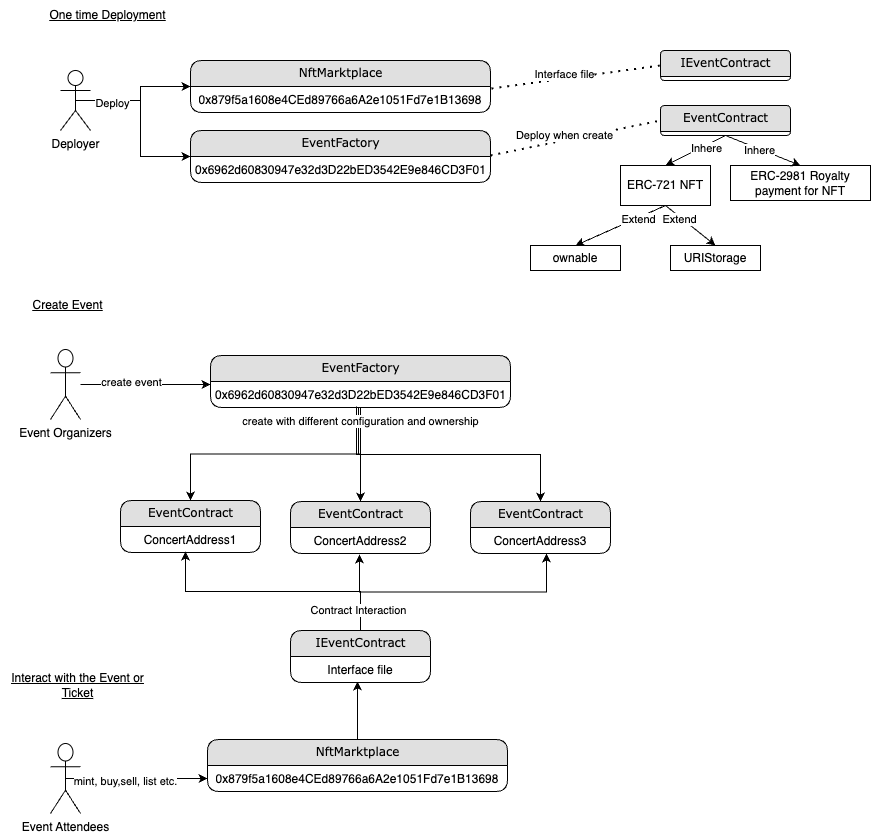

The diagram above was exported from draw.io. Its source (the exported page's mxGraphModel, read from the mxfile embedded in the PNG):
<mxGraphModel dx="1956" dy="672" grid="1" gridSize="10" guides="1" tooltips="1" connect="1" arrows="1" fold="1" page="1" pageScale="1" pageWidth="1100" pageHeight="850" background="none" math="0" shadow="0">
  <root>
    <mxCell id="0" />
    <mxCell id="1" parent="0" />
    <mxCell id="1fdf3b25b50cf41e-1" value="EventFactory" style="swimlane;html=1;fontStyle=0;childLayout=stackLayout;horizontal=1;startSize=26;fillColor=#e0e0e0;horizontalStack=0;resizeParent=1;resizeLast=0;collapsible=1;marginBottom=0;swimlaneFillColor=#ffffff;align=center;rounded=1;shadow=0;comic=0;labelBackgroundColor=none;strokeWidth=1;fontFamily=Verdana;fontSize=12" parent="1" vertex="1">
      <mxGeometry x="300" y="140" width="300" height="52" as="geometry">
        <mxRectangle x="310" y="30" width="120" height="30" as="alternateBounds" />
      </mxGeometry>
    </mxCell>
    <mxCell id="1fdf3b25b50cf41e-2" value="0x6962d60830947e32d3D22bED3542E9e846CD3F01" style="text;html=1;strokeColor=none;fillColor=none;spacingLeft=4;spacingRight=4;whiteSpace=wrap;overflow=hidden;rotatable=0;points=[[0,0.5],[1,0.5]];portConstraint=eastwest;align=center;" parent="1fdf3b25b50cf41e-1" vertex="1">
      <mxGeometry y="26" width="300" height="26" as="geometry" />
    </mxCell>
    <mxCell id="1fdf3b25b50cf41e-7" value="EventContract" style="swimlane;html=1;fontStyle=0;childLayout=stackLayout;horizontal=1;startSize=26;fillColor=#e0e0e0;horizontalStack=0;resizeParent=1;resizeLast=0;collapsible=1;marginBottom=0;swimlaneFillColor=#ffffff;align=center;rounded=1;shadow=0;comic=0;labelBackgroundColor=none;strokeWidth=1;fontFamily=Verdana;fontSize=12" parent="1" vertex="1">
      <mxGeometry x="400" y="511" width="140" height="52" as="geometry">
        <mxRectangle x="480" y="261" width="130" height="30" as="alternateBounds" />
      </mxGeometry>
    </mxCell>
    <mxCell id="1fdf3b25b50cf41e-8" value="ConcertAddress2" style="text;html=1;strokeColor=none;fillColor=none;spacingLeft=4;spacingRight=4;whiteSpace=wrap;overflow=hidden;rotatable=0;points=[[0,0.5],[1,0.5]];portConstraint=eastwest;align=center;" parent="1fdf3b25b50cf41e-7" vertex="1">
      <mxGeometry y="26" width="140" height="26" as="geometry" />
    </mxCell>
    <mxCell id="1fdf3b25b50cf41e-9" value="NftMarktplace" style="swimlane;html=1;fontStyle=0;childLayout=stackLayout;horizontal=1;startSize=26;fillColor=#e0e0e0;horizontalStack=0;resizeParent=1;resizeLast=0;collapsible=1;marginBottom=0;swimlaneFillColor=#ffffff;align=center;rounded=1;shadow=0;comic=0;labelBackgroundColor=none;strokeWidth=1;fontFamily=Verdana;fontSize=12" parent="1" vertex="1">
      <mxGeometry x="300" y="70" width="300" height="52" as="geometry">
        <mxRectangle x="310" y="-40" width="120" height="30" as="alternateBounds" />
      </mxGeometry>
    </mxCell>
    <mxCell id="1fdf3b25b50cf41e-10" value="0x879f5a1608e4CEd89766a6A2e1051Fd7e1B13698" style="text;html=1;strokeColor=none;fillColor=none;spacingLeft=4;spacingRight=4;whiteSpace=wrap;overflow=hidden;rotatable=0;points=[[0,0.5],[1,0.5]];portConstraint=eastwest;align=center;" parent="1fdf3b25b50cf41e-9" vertex="1">
      <mxGeometry y="26" width="300" height="26" as="geometry" />
    </mxCell>
    <mxCell id="STo0ywlDnxJFYaiJRFh0-23" style="edgeStyle=orthogonalEdgeStyle;rounded=0;orthogonalLoop=1;jettySize=auto;html=1;entryX=0.493;entryY=1.038;entryDx=0;entryDy=0;entryPerimeter=0;" edge="1" parent="1" source="1fdf3b25b50cf41e-13" target="1fdf3b25b50cf41e-8">
      <mxGeometry relative="1" as="geometry" />
    </mxCell>
    <mxCell id="1fdf3b25b50cf41e-13" value="IEventContract" style="swimlane;html=1;fontStyle=0;childLayout=stackLayout;horizontal=1;startSize=26;fillColor=#e0e0e0;horizontalStack=0;resizeParent=1;resizeLast=0;collapsible=1;marginBottom=0;swimlaneFillColor=#ffffff;align=center;rounded=1;shadow=0;comic=0;labelBackgroundColor=none;strokeWidth=1;fontFamily=Verdana;fontSize=12" parent="1" vertex="1">
      <mxGeometry x="400" y="640" width="140" height="52" as="geometry">
        <mxRectangle x="410" y="490" width="130" height="30" as="alternateBounds" />
      </mxGeometry>
    </mxCell>
    <mxCell id="1fdf3b25b50cf41e-14" value="Interface file" style="text;html=1;strokeColor=none;fillColor=none;spacingLeft=4;spacingRight=4;whiteSpace=wrap;overflow=hidden;rotatable=0;points=[[0,0.5],[1,0.5]];portConstraint=eastwest;align=center;" parent="1fdf3b25b50cf41e-13" vertex="1">
      <mxGeometry y="26" width="140" height="26" as="geometry" />
    </mxCell>
    <mxCell id="STo0ywlDnxJFYaiJRFh0-19" style="edgeStyle=orthogonalEdgeStyle;rounded=0;orthogonalLoop=1;jettySize=auto;html=1;entryX=0;entryY=0.115;entryDx=0;entryDy=0;entryPerimeter=0;" edge="1" parent="1" source="STo0ywlDnxJFYaiJRFh0-1" target="STo0ywlDnxJFYaiJRFh0-15">
      <mxGeometry relative="1" as="geometry" />
    </mxCell>
    <mxCell id="STo0ywlDnxJFYaiJRFh0-28" value="create event" style="edgeLabel;html=1;align=center;verticalAlign=middle;resizable=0;points=[];" vertex="1" connectable="0" parent="STo0ywlDnxJFYaiJRFh0-19">
      <mxGeometry x="-0.2308" y="2" relative="1" as="geometry">
        <mxPoint as="offset" />
      </mxGeometry>
    </mxCell>
    <mxCell id="STo0ywlDnxJFYaiJRFh0-1" value="Event Organizers" style="shape=umlActor;verticalLabelPosition=bottom;verticalAlign=top;html=1;outlineConnect=0;" vertex="1" parent="1">
      <mxGeometry x="160" y="359" width="30" height="70" as="geometry" />
    </mxCell>
    <mxCell id="STo0ywlDnxJFYaiJRFh0-12" style="edgeStyle=orthogonalEdgeStyle;rounded=0;orthogonalLoop=1;jettySize=auto;html=1;exitX=0.5;exitY=0.5;exitDx=0;exitDy=0;exitPerimeter=0;entryX=0;entryY=0.5;entryDx=0;entryDy=0;" edge="1" parent="1" source="STo0ywlDnxJFYaiJRFh0-2" target="1fdf3b25b50cf41e-9">
      <mxGeometry relative="1" as="geometry" />
    </mxCell>
    <mxCell id="STo0ywlDnxJFYaiJRFh0-13" style="edgeStyle=orthogonalEdgeStyle;rounded=0;orthogonalLoop=1;jettySize=auto;html=1;exitX=0.5;exitY=0.5;exitDx=0;exitDy=0;exitPerimeter=0;entryX=0;entryY=0.5;entryDx=0;entryDy=0;" edge="1" parent="1" source="STo0ywlDnxJFYaiJRFh0-2" target="1fdf3b25b50cf41e-1">
      <mxGeometry relative="1" as="geometry" />
    </mxCell>
    <mxCell id="STo0ywlDnxJFYaiJRFh0-53" value="Deploy" style="edgeLabel;html=1;align=center;verticalAlign=middle;resizable=0;points=[];" vertex="1" connectable="0" parent="STo0ywlDnxJFYaiJRFh0-13">
      <mxGeometry x="-0.5789" y="-2" relative="1" as="geometry">
        <mxPoint as="offset" />
      </mxGeometry>
    </mxCell>
    <mxCell id="STo0ywlDnxJFYaiJRFh0-2" value="Deployer" style="shape=umlActor;verticalLabelPosition=bottom;verticalAlign=top;html=1;outlineConnect=0;" vertex="1" parent="1">
      <mxGeometry x="170" y="80" width="30" height="60" as="geometry" />
    </mxCell>
    <mxCell id="STo0ywlDnxJFYaiJRFh0-7" value="EventContract" style="swimlane;html=1;fontStyle=0;childLayout=stackLayout;horizontal=1;startSize=26;fillColor=#e0e0e0;horizontalStack=0;resizeParent=1;resizeLast=0;collapsible=1;marginBottom=0;swimlaneFillColor=#ffffff;align=center;rounded=1;shadow=0;comic=0;labelBackgroundColor=none;strokeWidth=1;fontFamily=Verdana;fontSize=12" vertex="1" parent="1">
      <mxGeometry x="580" y="511" width="140" height="52" as="geometry">
        <mxRectangle x="480" y="350" width="130" height="30" as="alternateBounds" />
      </mxGeometry>
    </mxCell>
    <mxCell id="STo0ywlDnxJFYaiJRFh0-8" value="ConcertAddress3" style="text;html=1;strokeColor=none;fillColor=none;spacingLeft=4;spacingRight=4;whiteSpace=wrap;overflow=hidden;rotatable=0;points=[[0,0.5],[1,0.5]];portConstraint=eastwest;align=center;" vertex="1" parent="STo0ywlDnxJFYaiJRFh0-7">
      <mxGeometry y="26" width="140" height="26" as="geometry" />
    </mxCell>
    <mxCell id="STo0ywlDnxJFYaiJRFh0-9" value="EventContract" style="swimlane;html=1;fontStyle=0;childLayout=stackLayout;horizontal=1;startSize=26;fillColor=#e0e0e0;horizontalStack=0;resizeParent=1;resizeLast=0;collapsible=1;marginBottom=0;swimlaneFillColor=#ffffff;align=center;rounded=1;shadow=0;comic=0;labelBackgroundColor=none;strokeWidth=1;fontFamily=Verdana;fontSize=12" vertex="1" parent="1">
      <mxGeometry x="230" y="510" width="140" height="52" as="geometry">
        <mxRectangle x="480" y="190" width="130" height="30" as="alternateBounds" />
      </mxGeometry>
    </mxCell>
    <mxCell id="STo0ywlDnxJFYaiJRFh0-10" value="ConcertAddress1" style="text;html=1;strokeColor=none;fillColor=none;spacingLeft=4;spacingRight=4;whiteSpace=wrap;overflow=hidden;rotatable=0;points=[[0,0.5],[1,0.5]];portConstraint=eastwest;align=center;" vertex="1" parent="STo0ywlDnxJFYaiJRFh0-9">
      <mxGeometry y="26" width="140" height="26" as="geometry" />
    </mxCell>
    <mxCell id="STo0ywlDnxJFYaiJRFh0-22" style="edgeStyle=orthogonalEdgeStyle;rounded=0;orthogonalLoop=1;jettySize=auto;html=1;exitX=0.5;exitY=0.5;exitDx=0;exitDy=0;exitPerimeter=0;entryX=0;entryY=0.5;entryDx=0;entryDy=0;" edge="1" parent="1" source="STo0ywlDnxJFYaiJRFh0-11" target="STo0ywlDnxJFYaiJRFh0-21">
      <mxGeometry relative="1" as="geometry" />
    </mxCell>
    <mxCell id="STo0ywlDnxJFYaiJRFh0-27" value="mint, buy,sell, list etc." style="edgeLabel;html=1;align=center;verticalAlign=middle;resizable=0;points=[];" vertex="1" connectable="0" parent="STo0ywlDnxJFYaiJRFh0-22">
      <mxGeometry x="-0.1728" y="-2" relative="1" as="geometry">
        <mxPoint as="offset" />
      </mxGeometry>
    </mxCell>
    <mxCell id="STo0ywlDnxJFYaiJRFh0-11" value="Event Attendees" style="shape=umlActor;verticalLabelPosition=bottom;verticalAlign=top;html=1;outlineConnect=0;" vertex="1" parent="1">
      <mxGeometry x="160" y="753" width="30" height="70" as="geometry" />
    </mxCell>
    <mxCell id="STo0ywlDnxJFYaiJRFh0-16" style="edgeStyle=orthogonalEdgeStyle;rounded=0;orthogonalLoop=1;jettySize=auto;html=1;" edge="1" parent="1" source="STo0ywlDnxJFYaiJRFh0-14" target="STo0ywlDnxJFYaiJRFh0-9">
      <mxGeometry relative="1" as="geometry" />
    </mxCell>
    <mxCell id="STo0ywlDnxJFYaiJRFh0-14" value="EventFactory" style="swimlane;html=1;fontStyle=0;childLayout=stackLayout;horizontal=1;startSize=26;fillColor=#e0e0e0;horizontalStack=0;resizeParent=1;resizeLast=0;collapsible=1;marginBottom=0;swimlaneFillColor=#ffffff;align=center;rounded=1;shadow=0;comic=0;labelBackgroundColor=none;strokeWidth=1;fontFamily=Verdana;fontSize=12" vertex="1" parent="1">
      <mxGeometry x="320" y="365" width="300" height="52" as="geometry">
        <mxRectangle x="310" y="30" width="120" height="30" as="alternateBounds" />
      </mxGeometry>
    </mxCell>
    <mxCell id="STo0ywlDnxJFYaiJRFh0-15" value="0x6962d60830947e32d3D22bED3542E9e846CD3F01" style="text;html=1;strokeColor=none;fillColor=none;spacingLeft=4;spacingRight=4;whiteSpace=wrap;overflow=hidden;rotatable=0;points=[[0,0.5],[1,0.5]];portConstraint=eastwest;align=center;" vertex="1" parent="STo0ywlDnxJFYaiJRFh0-14">
      <mxGeometry y="26" width="300" height="26" as="geometry" />
    </mxCell>
    <mxCell id="STo0ywlDnxJFYaiJRFh0-17" style="edgeStyle=orthogonalEdgeStyle;rounded=0;orthogonalLoop=1;jettySize=auto;html=1;exitX=0.487;exitY=0.962;exitDx=0;exitDy=0;exitPerimeter=0;entryX=0.5;entryY=0;entryDx=0;entryDy=0;" edge="1" parent="1" source="STo0ywlDnxJFYaiJRFh0-15" target="1fdf3b25b50cf41e-7">
      <mxGeometry relative="1" as="geometry">
        <mxPoint x="450" y="430" as="sourcePoint" />
        <mxPoint x="310" y="520" as="targetPoint" />
      </mxGeometry>
    </mxCell>
    <mxCell id="STo0ywlDnxJFYaiJRFh0-18" style="edgeStyle=orthogonalEdgeStyle;rounded=0;orthogonalLoop=1;jettySize=auto;html=1;exitX=0.493;exitY=1;exitDx=0;exitDy=0;exitPerimeter=0;entryX=0.5;entryY=0;entryDx=0;entryDy=0;" edge="1" parent="1" source="STo0ywlDnxJFYaiJRFh0-15" target="STo0ywlDnxJFYaiJRFh0-7">
      <mxGeometry relative="1" as="geometry">
        <mxPoint x="460" y="440" as="sourcePoint" />
        <mxPoint x="320" y="530" as="targetPoint" />
      </mxGeometry>
    </mxCell>
    <mxCell id="STo0ywlDnxJFYaiJRFh0-29" value="create with different configuration and ownership" style="edgeLabel;html=1;align=center;verticalAlign=middle;resizable=0;points=[];" vertex="1" connectable="0" parent="STo0ywlDnxJFYaiJRFh0-18">
      <mxGeometry x="-0.9058" y="2" relative="1" as="geometry">
        <mxPoint as="offset" />
      </mxGeometry>
    </mxCell>
    <mxCell id="STo0ywlDnxJFYaiJRFh0-20" value="NftMarktplace" style="swimlane;html=1;fontStyle=0;childLayout=stackLayout;horizontal=1;startSize=26;fillColor=#e0e0e0;horizontalStack=0;resizeParent=1;resizeLast=0;collapsible=1;marginBottom=0;swimlaneFillColor=#ffffff;align=center;rounded=1;shadow=0;comic=0;labelBackgroundColor=none;strokeWidth=1;fontFamily=Verdana;fontSize=12" vertex="1" parent="1">
      <mxGeometry x="317" y="749" width="300" height="52" as="geometry">
        <mxRectangle x="310" y="-40" width="120" height="30" as="alternateBounds" />
      </mxGeometry>
    </mxCell>
    <mxCell id="STo0ywlDnxJFYaiJRFh0-21" value="0x879f5a1608e4CEd89766a6A2e1051Fd7e1B13698" style="text;html=1;strokeColor=none;fillColor=none;spacingLeft=4;spacingRight=4;whiteSpace=wrap;overflow=hidden;rotatable=0;points=[[0,0.5],[1,0.5]];portConstraint=eastwest;align=center;" vertex="1" parent="STo0ywlDnxJFYaiJRFh0-20">
      <mxGeometry y="26" width="300" height="26" as="geometry" />
    </mxCell>
    <mxCell id="STo0ywlDnxJFYaiJRFh0-24" style="edgeStyle=orthogonalEdgeStyle;rounded=0;orthogonalLoop=1;jettySize=auto;html=1;entryX=0.464;entryY=0.962;entryDx=0;entryDy=0;entryPerimeter=0;exitX=0.5;exitY=0;exitDx=0;exitDy=0;" edge="1" parent="1" source="1fdf3b25b50cf41e-13" target="STo0ywlDnxJFYaiJRFh0-10">
      <mxGeometry relative="1" as="geometry">
        <mxPoint x="480" y="650" as="sourcePoint" />
        <mxPoint x="479" y="574" as="targetPoint" />
      </mxGeometry>
    </mxCell>
    <mxCell id="STo0ywlDnxJFYaiJRFh0-25" style="edgeStyle=orthogonalEdgeStyle;rounded=0;orthogonalLoop=1;jettySize=auto;html=1;entryX=0.543;entryY=1;entryDx=0;entryDy=0;entryPerimeter=0;" edge="1" parent="1" source="1fdf3b25b50cf41e-13" target="STo0ywlDnxJFYaiJRFh0-8">
      <mxGeometry relative="1" as="geometry">
        <mxPoint x="490" y="660" as="sourcePoint" />
        <mxPoint x="305" y="571" as="targetPoint" />
      </mxGeometry>
    </mxCell>
    <mxCell id="STo0ywlDnxJFYaiJRFh0-30" value="Contract Interaction" style="edgeLabel;html=1;align=center;verticalAlign=middle;resizable=0;points=[];" vertex="1" connectable="0" parent="STo0ywlDnxJFYaiJRFh0-25">
      <mxGeometry x="-0.8403" y="3" relative="1" as="geometry">
        <mxPoint as="offset" />
      </mxGeometry>
    </mxCell>
    <mxCell id="STo0ywlDnxJFYaiJRFh0-26" style="edgeStyle=orthogonalEdgeStyle;rounded=0;orthogonalLoop=1;jettySize=auto;html=1;exitX=0.5;exitY=0;exitDx=0;exitDy=0;entryX=0.479;entryY=0.962;entryDx=0;entryDy=0;entryPerimeter=0;" edge="1" parent="1" source="STo0ywlDnxJFYaiJRFh0-20" target="1fdf3b25b50cf41e-14">
      <mxGeometry relative="1" as="geometry">
        <mxPoint x="480" y="650" as="sourcePoint" />
        <mxPoint x="305" y="571" as="targetPoint" />
      </mxGeometry>
    </mxCell>
    <mxCell id="STo0ywlDnxJFYaiJRFh0-31" value="EventContract" style="swimlane;html=1;fontStyle=0;childLayout=stackLayout;horizontal=1;startSize=26;fillColor=#e0e0e0;horizontalStack=0;resizeParent=1;resizeLast=0;collapsible=1;marginBottom=0;swimlaneFillColor=#ffffff;align=center;rounded=1;shadow=0;comic=0;labelBackgroundColor=none;strokeWidth=1;fontFamily=Verdana;fontSize=12" vertex="1" collapsed="1" parent="1">
      <mxGeometry x="770" y="115" width="130" height="30" as="geometry">
        <mxRectangle x="810" y="82" width="140" height="52" as="alternateBounds" />
      </mxGeometry>
    </mxCell>
    <mxCell id="STo0ywlDnxJFYaiJRFh0-36" value="ownable" style="rounded=0;whiteSpace=wrap;html=1;" vertex="1" parent="1">
      <mxGeometry x="640" y="255" width="90" height="25" as="geometry" />
    </mxCell>
    <mxCell id="STo0ywlDnxJFYaiJRFh0-37" value="ERC-721 NFT" style="rounded=0;whiteSpace=wrap;html=1;" vertex="1" parent="1">
      <mxGeometry x="730" y="175" width="90" height="40" as="geometry" />
    </mxCell>
    <mxCell id="STo0ywlDnxJFYaiJRFh0-39" value="ERC-2981 Royalty payment for NFT" style="rounded=0;whiteSpace=wrap;html=1;" vertex="1" parent="1">
      <mxGeometry x="840" y="175" width="140" height="35" as="geometry" />
    </mxCell>
    <mxCell id="STo0ywlDnxJFYaiJRFh0-40" value="URIStorage" style="rounded=0;whiteSpace=wrap;html=1;" vertex="1" parent="1">
      <mxGeometry x="780" y="255" width="90" height="25" as="geometry" />
    </mxCell>
    <mxCell id="STo0ywlDnxJFYaiJRFh0-41" value="" style="endArrow=classic;html=1;rounded=0;entryX=0.5;entryY=0;entryDx=0;entryDy=0;exitX=0.5;exitY=1;exitDx=0;exitDy=0;" edge="1" parent="1" source="STo0ywlDnxJFYaiJRFh0-31" target="STo0ywlDnxJFYaiJRFh0-37">
      <mxGeometry width="50" height="50" relative="1" as="geometry">
        <mxPoint x="720" y="155" as="sourcePoint" />
        <mxPoint x="770" y="105" as="targetPoint" />
      </mxGeometry>
    </mxCell>
    <mxCell id="STo0ywlDnxJFYaiJRFh0-49" value="Inhere" style="edgeLabel;html=1;align=center;verticalAlign=middle;resizable=0;points=[];" vertex="1" connectable="0" parent="STo0ywlDnxJFYaiJRFh0-41">
      <mxGeometry x="-0.3067" y="2" relative="1" as="geometry">
        <mxPoint as="offset" />
      </mxGeometry>
    </mxCell>
    <mxCell id="STo0ywlDnxJFYaiJRFh0-42" value="" style="endArrow=classic;html=1;rounded=0;entryX=0.5;entryY=0;entryDx=0;entryDy=0;exitX=0.5;exitY=1;exitDx=0;exitDy=0;" edge="1" parent="1" source="STo0ywlDnxJFYaiJRFh0-31" target="STo0ywlDnxJFYaiJRFh0-39">
      <mxGeometry width="50" height="50" relative="1" as="geometry">
        <mxPoint x="845" y="155" as="sourcePoint" />
        <mxPoint x="785" y="185" as="targetPoint" />
      </mxGeometry>
    </mxCell>
    <mxCell id="STo0ywlDnxJFYaiJRFh0-50" value="Inhere" style="edgeLabel;html=1;align=center;verticalAlign=middle;resizable=0;points=[];" vertex="1" connectable="0" parent="STo0ywlDnxJFYaiJRFh0-42">
      <mxGeometry x="-0.1126" y="-1" relative="1" as="geometry">
        <mxPoint as="offset" />
      </mxGeometry>
    </mxCell>
    <mxCell id="STo0ywlDnxJFYaiJRFh0-43" value="" style="endArrow=classic;html=1;rounded=0;entryX=0.5;entryY=0;entryDx=0;entryDy=0;exitX=0.5;exitY=1;exitDx=0;exitDy=0;" edge="1" parent="1" source="STo0ywlDnxJFYaiJRFh0-37" target="STo0ywlDnxJFYaiJRFh0-36">
      <mxGeometry width="50" height="50" relative="1" as="geometry">
        <mxPoint x="845" y="155" as="sourcePoint" />
        <mxPoint x="785" y="185" as="targetPoint" />
      </mxGeometry>
    </mxCell>
    <mxCell id="STo0ywlDnxJFYaiJRFh0-51" value="Extend" style="edgeLabel;html=1;align=center;verticalAlign=middle;resizable=0;points=[];" vertex="1" connectable="0" parent="STo0ywlDnxJFYaiJRFh0-43">
      <mxGeometry x="-0.3862" y="1" relative="1" as="geometry">
        <mxPoint as="offset" />
      </mxGeometry>
    </mxCell>
    <mxCell id="STo0ywlDnxJFYaiJRFh0-44" value="" style="endArrow=classic;html=1;rounded=0;entryX=0.5;entryY=0;entryDx=0;entryDy=0;exitX=0.5;exitY=1;exitDx=0;exitDy=0;" edge="1" parent="1" source="STo0ywlDnxJFYaiJRFh0-37" target="STo0ywlDnxJFYaiJRFh0-40">
      <mxGeometry width="50" height="50" relative="1" as="geometry">
        <mxPoint x="785" y="225" as="sourcePoint" />
        <mxPoint x="735" y="239" as="targetPoint" />
      </mxGeometry>
    </mxCell>
    <mxCell id="STo0ywlDnxJFYaiJRFh0-52" value="Extend" style="edgeLabel;html=1;align=center;verticalAlign=middle;resizable=0;points=[];" vertex="1" connectable="0" parent="STo0ywlDnxJFYaiJRFh0-44">
      <mxGeometry x="-0.4069" y="-2" relative="1" as="geometry">
        <mxPoint as="offset" />
      </mxGeometry>
    </mxCell>
    <mxCell id="STo0ywlDnxJFYaiJRFh0-45" value="&lt;u&gt;One time Deployment&lt;/u&gt;" style="text;html=1;strokeColor=none;fillColor=none;align=center;verticalAlign=middle;whiteSpace=wrap;rounded=0;" vertex="1" parent="1">
      <mxGeometry x="150" y="10" width="135" height="30" as="geometry" />
    </mxCell>
    <mxCell id="STo0ywlDnxJFYaiJRFh0-46" value="&lt;u&gt;Create Event&lt;/u&gt;" style="text;html=1;strokeColor=none;fillColor=none;align=center;verticalAlign=middle;whiteSpace=wrap;rounded=0;" vertex="1" parent="1">
      <mxGeometry x="110" y="300" width="135" height="30" as="geometry" />
    </mxCell>
    <mxCell id="STo0ywlDnxJFYaiJRFh0-47" value="&lt;u&gt;Interact with the Event or Ticket&lt;/u&gt;" style="text;html=1;strokeColor=none;fillColor=none;align=center;verticalAlign=middle;whiteSpace=wrap;rounded=0;" vertex="1" parent="1">
      <mxGeometry x="120" y="680" width="135" height="30" as="geometry" />
    </mxCell>
    <mxCell id="STo0ywlDnxJFYaiJRFh0-54" value="IEventContract" style="swimlane;html=1;fontStyle=0;childLayout=stackLayout;horizontal=1;startSize=26;fillColor=#e0e0e0;horizontalStack=0;resizeParent=1;resizeLast=0;collapsible=1;marginBottom=0;swimlaneFillColor=#ffffff;align=center;rounded=1;shadow=0;comic=0;labelBackgroundColor=none;strokeWidth=1;fontFamily=Verdana;fontSize=12" vertex="1" collapsed="1" parent="1">
      <mxGeometry x="770" y="60" width="130" height="30" as="geometry">
        <mxRectangle x="755" y="40" width="140" height="52" as="alternateBounds" />
      </mxGeometry>
    </mxCell>
    <mxCell id="STo0ywlDnxJFYaiJRFh0-55" value="Interface file" style="text;html=1;strokeColor=none;fillColor=none;spacingLeft=4;spacingRight=4;whiteSpace=wrap;overflow=hidden;rotatable=0;points=[[0,0.5],[1,0.5]];portConstraint=eastwest;align=center;" vertex="1" parent="STo0ywlDnxJFYaiJRFh0-54">
      <mxGeometry y="26" width="140" height="26" as="geometry" />
    </mxCell>
    <mxCell id="STo0ywlDnxJFYaiJRFh0-56" value="" style="endArrow=none;dashed=1;html=1;dashPattern=1 3;strokeWidth=2;rounded=0;entryX=0;entryY=0.5;entryDx=0;entryDy=0;exitX=1;exitY=-0.038;exitDx=0;exitDy=0;exitPerimeter=0;" edge="1" parent="1" source="1fdf3b25b50cf41e-2" target="STo0ywlDnxJFYaiJRFh0-31">
      <mxGeometry width="50" height="50" relative="1" as="geometry">
        <mxPoint x="640" y="190" as="sourcePoint" />
        <mxPoint x="690" y="140" as="targetPoint" />
      </mxGeometry>
    </mxCell>
    <mxCell id="STo0ywlDnxJFYaiJRFh0-57" value="Deploy when create" style="edgeLabel;html=1;align=center;verticalAlign=middle;resizable=0;points=[];" vertex="1" connectable="0" parent="STo0ywlDnxJFYaiJRFh0-56">
      <mxGeometry x="-0.1296" y="5" relative="1" as="geometry">
        <mxPoint as="offset" />
      </mxGeometry>
    </mxCell>
    <mxCell id="STo0ywlDnxJFYaiJRFh0-58" value="" style="endArrow=none;dashed=1;html=1;dashPattern=1 3;strokeWidth=2;rounded=0;entryX=0;entryY=0.5;entryDx=0;entryDy=0;exitX=1.003;exitY=0.077;exitDx=0;exitDy=0;exitPerimeter=0;" edge="1" parent="1" source="1fdf3b25b50cf41e-10" target="STo0ywlDnxJFYaiJRFh0-54">
      <mxGeometry width="50" height="50" relative="1" as="geometry">
        <mxPoint x="610" y="175" as="sourcePoint" />
        <mxPoint x="780" y="140" as="targetPoint" />
      </mxGeometry>
    </mxCell>
    <mxCell id="STo0ywlDnxJFYaiJRFh0-59" value="Interface file" style="edgeLabel;html=1;align=center;verticalAlign=middle;resizable=0;points=[];" vertex="1" connectable="0" parent="STo0ywlDnxJFYaiJRFh0-58">
      <mxGeometry x="-0.1296" y="5" relative="1" as="geometry">
        <mxPoint as="offset" />
      </mxGeometry>
    </mxCell>
  </root>
</mxGraphModel>